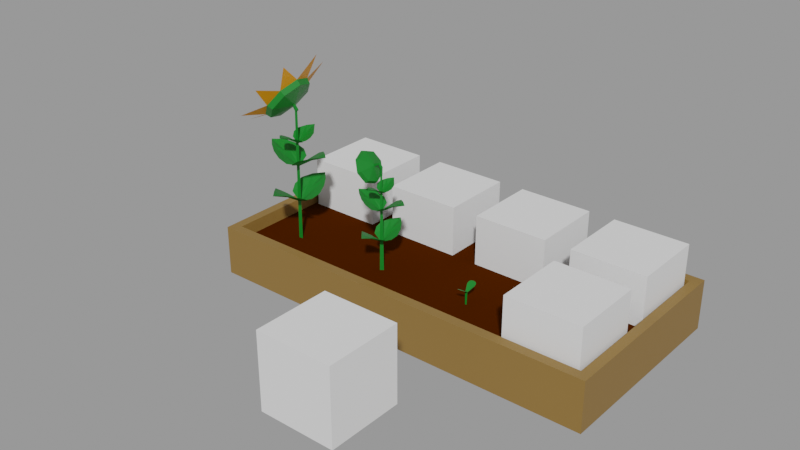 # Source: Sunflower.blend  (saved by Blender 2.91.10; exported with 4.5.12 LTS)
import bpy
from mathutils import Matrix  # noqa: F401  (used for matrix-valued properties, if any)

bpy.ops.wm.read_factory_settings(use_empty=True)
scene = bpy.context.scene
scene.name = 'With bed'

# ---- collections
col_places = bpy.data.collections.new('Places'); scene.collection.children.link(col_places)
col_test = bpy.data.collections.new('Test'); scene.collection.children.link(col_test)

# ---- materials (node trees are filled in below, after node groups)
mat_grass_green = bpy.data.materials.new('Grass green')
mat_grass_green.use_transparent_shadow = False
mat_sunflower_dark = bpy.data.materials.new('Sunflower dark')
mat_sunflower_dark.use_transparent_shadow = False
mat_sunflower_yellow = bpy.data.materials.new('Sunflower yellow')
mat_sunflower_yellow.use_transparent_shadow = False
mat_wood = bpy.data.materials.new('Wood')
mat_wood.use_transparent_shadow = False
mat_ground = bpy.data.materials.new('Ground')
mat_ground.use_transparent_shadow = False

# ---- material node trees
mat_grass_green.use_nodes = True; mat_grass_green.node_tree.nodes.clear()
_N = mat_grass_green.node_tree.nodes; _L = mat_grass_green.node_tree.links
n0 = _N.new('ShaderNodeBsdfPrincipled'); n0.name = 'Principled BSDF'; n0.location = (10, 300)
n0.distribution = 'GGX'
n0.subsurface_method = 'BURLEY'
n0.inputs[0].default_value = (0.00258, 0.1743, 0.0134, 1.0)
n0.inputs[3].default_value = 1.45
n0.inputs[27].default_value = (0.0, 0.0, 0.0, 1.0)
n0.inputs[28].default_value = 1.0
n1 = _N.new('ShaderNodeOutputMaterial'); n1.name = 'Material Output'; n1.location = (300, 300)
_L.new(n0.outputs[0], n1.inputs[0])
n1.is_active_output = True
mat_sunflower_dark.use_nodes = True; mat_sunflower_dark.node_tree.nodes.clear()
_N = mat_sunflower_dark.node_tree.nodes; _L = mat_sunflower_dark.node_tree.links
n0 = _N.new('ShaderNodeBsdfPrincipled'); n0.name = 'Principled BSDF'; n0.location = (10, 300)
n0.distribution = 'GGX'
n0.subsurface_method = 'BURLEY'
n0.inputs[0].default_value = (0.007829, 0.002618, 0.002205, 1.0)
n0.inputs[3].default_value = 1.45
n0.inputs[27].default_value = (0.0, 0.0, 0.0, 1.0)
n0.inputs[28].default_value = 1.0
n1 = _N.new('ShaderNodeOutputMaterial'); n1.name = 'Material Output'; n1.location = (300, 300)
_L.new(n0.outputs[0], n1.inputs[0])
n1.is_active_output = True
mat_sunflower_yellow.use_nodes = True; mat_sunflower_yellow.node_tree.nodes.clear()
_N = mat_sunflower_yellow.node_tree.nodes; _L = mat_sunflower_yellow.node_tree.links
n0 = _N.new('ShaderNodeBsdfPrincipled'); n0.name = 'Principled BSDF'; n0.location = (10, 300)
n0.distribution = 'GGX'
n0.subsurface_method = 'BURLEY'
n0.inputs[0].default_value = (0.8, 0.292, 0.0, 1.0)
n0.inputs[3].default_value = 1.45
n0.inputs[27].default_value = (0.0, 0.0, 0.0, 1.0)
n0.inputs[28].default_value = 1.0
n1 = _N.new('ShaderNodeOutputMaterial'); n1.name = 'Material Output'; n1.location = (300, 300)
_L.new(n0.outputs[0], n1.inputs[0])
n1.is_active_output = True
mat_wood.use_nodes = True; mat_wood.node_tree.nodes.clear()
_N = mat_wood.node_tree.nodes; _L = mat_wood.node_tree.links
n0 = _N.new('ShaderNodeBsdfPrincipled'); n0.name = 'Principled BSDF'; n0.location = (10, 300)
n0.distribution = 'GGX'
n0.subsurface_method = 'BURLEY'
n0.inputs[0].default_value = (0.2462, 0.1366, 0.03203, 1.0)
n0.inputs[3].default_value = 1.45
n0.inputs[27].default_value = (0.0, 0.0, 0.0, 1.0)
n0.inputs[28].default_value = 1.0
n1 = _N.new('ShaderNodeOutputMaterial'); n1.name = 'Material Output'; n1.location = (300, 300)
_L.new(n0.outputs[0], n1.inputs[0])
n1.is_active_output = True
mat_ground.use_nodes = True; mat_ground.node_tree.nodes.clear()
_N = mat_ground.node_tree.nodes; _L = mat_ground.node_tree.links
n0 = _N.new('ShaderNodeBsdfPrincipled'); n0.name = 'Principled BSDF'; n0.location = (15, 390)
n0.distribution = 'GGX'
n0.subsurface_method = 'BURLEY'
n0.inputs[0].default_value = (0.05522, 0.01159, 0.0, 1.0)
n0.inputs[2].default_value = 0.5996
n0.inputs[3].default_value = 1.45
n0.inputs[13].default_value = 0.0
n0.inputs[27].default_value = (0.0, 0.0, 0.0, 1.0)
n0.inputs[28].default_value = 1.0
n1 = _N.new('ShaderNodeOutputMaterial'); n1.name = 'Material Output'; n1.location = (305, 390)
_L.new(n0.outputs[0], n1.inputs[0])
n1.is_active_output = True

# ---- meshes
me_cube_003 = bpy.data.meshes.new('Cube.003')
me_cube_003.from_pydata([(-1.0, -1.0, -1.0), (-1.0, -1.0, 1.0), (-1.0, 1.0, -1.0), (-1.0, 1.0, 1.0), (1.0, -1.0, -1.0), (1.0, -1.0, 1.0), (1.0, 1.0, -1.0), (1.0, 1.0, 1.0)], [], [(0, 1, 3, 2), (2, 3, 7, 6), (6, 7, 5, 4), (4, 5, 1, 0), (2, 6, 4, 0), (7, 3, 1, 5)])
_uv = me_cube_003.uv_layers.new(name='UVMap')
_uv.uv.foreach_set('vector', [0.375, 0.0, 0.625, 0.0, 0.625, 0.25, 0.375, 0.25, 0.375, 0.25, 0.625, 0.25, 0.625, 0.5, 0.375, 0.5, 0.375, 0.5, 0.625, 0.5, 0.625, 0.75, 0.375, 0.75, 0.375, 0.75, 0.625, 0.75, 0.625, 1.0, 0.375, 1.0, 0.125, 0.5, 0.375, 0.5, 0.375, 0.75, 0.125, 0.75, 0.625, 0.5, 0.875, 0.5, 0.875, 0.75, 0.625, 0.75])
me_cube_003.use_remesh_fix_poles = True
me_cube_003.use_remesh_preserve_attributes = False
me_cube_003.use_mirror_vertex_groups = False
me_cube_003.update()
me_cube_001 = bpy.data.meshes.new('Cube.001')
me_cube_001.from_pydata([(3.335, -1.093, 313.6), (3.893, -3.9, 371.4), (-2.146, -1.09, 313.8), (-2.997, -3.677, 373.6), (0.5251, -7.791, 398.3), (0.5059, -0.3636, 274.8), (1.629, -3.802, 345.3), (-1.209, -5.784, 393.4), (-0.579, -3.802, 345.3), (1.185, -0.3643, 286.6), (2.208, -5.886, 393.4), (-0.1714, -0.3643, 285.8), (0.5251, -3.973, 346.3), (-2.981, -2.145, 340.0), (4.128, -2.413, 347.1), (3.993, 1.596, 340.0), (0.4868, 3.246, 346.3), (1.285, 2.474, 561.5), (-1.298, 5.209, 393.4), (1.591, 3.074, 345.3), (0.9154, -0.5218, 894.1), (2.373, 5.209, 393.4), (-0.6173, 3.074, 345.3), (0.4868, 7.064, 398.3), (0.3546, -0.2223, 895.1), (3.527, 3.458, 370.9), (0.3605, -0.6436, 894.7), (3.234, 0.1596, 313.8), (-2.576, 3.325, 376.4), (-2.298, 0.2644, 313.7), (0.8493, -0.4747, 5.437), (-0.008919, -0.1026, 6.628), (0.0001117, -0.6259, 6.187), (-2.913, 1.66, 347.1), (4.097, 3.008, 619.3), (1.235, -3.007, 561.6), (3.815, -3.88, 621.5), (7.959, -0.3928, 646.2), (0.5317, -0.3486, 522.6), (3.979, 0.7453, 593.2), (5.938, -2.11, 641.3), (3.96, -1.463, 593.2), (0.5381, 0.3303, 534.5), (6.068, 1.307, 641.3), (0.5266, -1.026, 533.7), (4.141, -0.3603, 594.2), (2.284, -3.851, 587.9), (2.612, 3.256, 595.0), (-1.398, 3.155, 587.9), (-3.078, -0.337, 594.2), (-5.057, -2.105, 641.3), (-2.897, 0.7656, 593.2), (-5.025, 1.566, 641.3), (-2.916, -1.443, 593.2), (-6.896, -0.3044, 646.2), (-3.264, 2.705, 618.8), (0.0317, 2.384, 561.7), (-3.184, -3.399, 624.3), (-0.1202, -3.147, 561.6), (-1.521, -3.751, 595.0), (-1.342, 0.1508, 704.3), (-1.707, 1.994, 742.2), (2.257, 0.1458, 704.4), (2.817, 1.844, 743.7), (0.5061, 4.547, 759.8), (0.5147, -0.3297, 678.7), (-0.2209, 1.928, 725.1), (1.644, 3.228, 756.6), (1.229, 1.927, 725.1), (0.06897, -0.3289, 686.5), (-0.6001, 3.297, 756.6), (0.9595, -0.3296, 686.0), (0.5041, 2.04, 725.7), (2.805, 0.8382, 721.6), (-1.863, 1.018, 726.2), (-1.776, -1.614, 721.6), (0.5254, -2.699, 725.7), (1.696, -3.99, 756.6), (-0.1994, -2.586, 725.1), (-0.7142, -3.988, 756.6), (1.25, -2.588, 725.1), (0.5234, -5.206, 759.9), (-1.471, -2.837, 741.9), (-1.277, -0.6718, 704.4), (2.536, -2.753, 745.5), (2.355, -0.7435, 704.3), (2.759, -1.66, 726.3), (-3.93, -0.3417, 827.5), (-2.941, -3.911, 856.8), (-4.033, -4.256, 873.1), (-0.7236, -5.497, 942.1), (-1.653, -5.958, 964.7), (1.423, -4.17, 1034.0), (0.651, -4.534, 1063.0), (2.241, -0.7081, 1078.0), (1.529, -0.8175, 1110.0), (0.1251, -0.4256, 928.4), (1.251, 2.861, 1048.0), (0.4672, 3.014, 1079.0), (-0.9658, 4.447, 963.0), (-1.913, 4.716, 987.2), (-3.112, 3.12, 871.6), (-4.217, 3.292, 889.0), (-5.095, -0.4243, 841.7), (-3.999, -3.881, 889.6), (-1.878, -5.398, 971.2), (0.1753, -4.129, 1059.0), (0.9578, -0.8177, 1101.0), (0.01149, 2.597, 1073.0), (-2.109, 4.113, 991.2), (-4.162, 2.844, 903.7), (-4.945, -0.4672, 861.6), (1.011, -0.6928, 904.1), (0.5181, -0.2569, 889.6), (0.5301, -0.676, 889.4), (0.9976, -0.2401, 904.2), (0.7928, -0.7316, 896.1), (0.7784, -0.2013, 896.2), (0.1946, -0.7281, 938.4), (-0.01139, -0.2922, 918.0), (0.0008323, -0.7113, 918.1), (0.1814, -0.2754, 938.4), (0.1281, -0.7669, 928.0), (0.1133, -0.2366, 927.9), (2.631, -5.286, 1232.0), (2.676, 3.53, 1241.0), (-0.3989, 8.489, 1133.0), (-5.908, 8.419, 924.7), (-9.054, 3.553, 796.3), (-8.783, -4.242, 800.9), (-5.354, -9.369, 901.8), (0.1144, -10.29, 1113.0)], [], [(8, 11, 2, 13), (6, 9, 5, 12), (12, 8, 7, 4), (14, 6, 10, 1), (0, 9, 6, 14), (5, 11, 8, 12), (10, 6, 12, 4), (7, 8, 13, 3), (21, 19, 15, 25), (29, 11, 22, 33), (5, 9, 19, 16), (19, 9, 27, 15), (18, 22, 16, 23), (33, 22, 18, 28), (16, 19, 21, 23), (22, 11, 5, 16), (20, 26, 32, 30), (26, 24, 31, 32), (24, 20, 30, 31), (41, 44, 35, 46), (39, 42, 38, 45), (45, 41, 40, 37), (47, 39, 43, 34), (17, 42, 39, 47), (38, 44, 41, 45), (43, 39, 45, 37), (40, 41, 46, 36), (52, 51, 48, 55), (58, 44, 53, 59), (38, 42, 51, 49), (51, 42, 56, 48), (50, 53, 49, 54), (59, 53, 50, 57), (49, 51, 52, 54), (53, 44, 38, 49), (68, 71, 62, 73), (66, 69, 65, 72), (72, 68, 67, 64), (74, 66, 70, 61), (60, 69, 66, 74), (65, 71, 68, 72), (70, 66, 72, 64), (67, 68, 73, 63), (79, 78, 75, 82), (85, 71, 80, 86), (65, 69, 78, 76), (78, 69, 83, 75), (77, 80, 76, 81), (86, 80, 77, 84), (76, 78, 79, 81), (80, 71, 65, 76), (103, 87, 88, 89), (87, 96, 88), (89, 88, 90, 91), (88, 96, 90), (91, 90, 92, 93), (90, 96, 92), (93, 92, 94, 95), (92, 96, 94), (95, 94, 97, 98), (94, 96, 97), (98, 97, 99, 100), (97, 96, 99), (100, 99, 101, 102), (99, 96, 101), (102, 101, 87, 103), (101, 96, 87), (91, 93, 106, 105), (95, 98, 108, 107), (93, 95, 107, 106), (98, 100, 109, 108), (103, 89, 104, 111), (89, 91, 105, 104), (102, 103, 111, 110), (100, 102, 110, 109), (104, 105, 106, 107, 108, 109, 110, 111), (117, 113, 119, 123), (112, 115, 121, 118), (113, 114, 120, 119), (116, 112, 118, 122), (115, 117, 123, 121), (114, 116, 122, 120), (95, 93, 124), (98, 95, 125), (100, 98, 126), (102, 100, 127), (103, 102, 128), (89, 103, 129), (91, 89, 130), (93, 91, 131)])
me_cube_001.polygons.foreach_set('material_index', [0, 0, 0, 0, 0, 0, 0, 0, 0, 0, 0, 0, 0, 0, 0, 0, 0, 0, 0, 0, 0, 0, 0, 0, 0, 0, 0, 0, 0, 0, 0, 0, 0, 0, 0, 0, 0, 0, 0, 0, 0, 0, 0, 0, 0, 0, 0, 0, 0, 0, 0, 0, 0, 0, 0, 0, 0, 0, 0, 0, 0, 0, 0, 0, 0, 0, 0, 2, 2, 2, 2, 2, 2, 2, 2, 1, 0, 0, 0, 0, 0, 0, 2, 2, 2, 2, 2, 2, 2, 2])
_uv = me_cube_001.uv_layers.new(name='UVMap')
_uv.uv.foreach_set('vector', [0.6875, 0.6183, 0.6875, 0.75, 0.625, 0.75, 0.625, 0.6183, 0.8125, 0.6183, 0.8125, 0.75, 0.75, 0.75, 0.75, 0.6183, 0.75, 0.6183, 0.6875, 0.6183, 0.6875, 0.5, 0.75, 0.5, 0.875, 0.6183, 0.8125, 0.6183, 0.8125, 0.5, 0.875, 0.5, 0.875, 0.75, 0.8125, 0.75, 0.8125, 0.6183, 0.875, 0.6183, 0.75, 0.75, 0.6875, 0.75, 0.6875, 0.6183, 0.75, 0.6183, 0.8125, 0.5, 0.8125, 0.6183, 0.75, 0.6183, 0.75, 0.5, 0.6875, 0.5, 0.6875, 0.6183, 0.625, 0.6183, 0.625, 0.5, 0.6875, 0.5, 0.6875, 0.6183, 0.625, 0.6183, 0.625, 0.5, 0.875, 0.75, 0.8125, 0.75, 0.8125, 0.6183, 0.875, 0.6183, 0.75, 0.75, 0.6875, 0.75, 0.6875, 0.6183, 0.75, 0.6183, 0.6875, 0.6183, 0.6875, 0.75, 0.625, 0.75, 0.625, 0.6183, 0.8125, 0.5, 0.8125, 0.6183, 0.75, 0.6183, 0.75, 0.5, 0.875, 0.6183, 0.8125, 0.6183, 0.8125, 0.5, 0.875, 0.5, 0.75, 0.6183, 0.6875, 0.6183, 0.6875, 0.5, 0.75, 0.5, 0.8125, 0.6183, 0.8125, 0.75, 0.75, 0.75, 0.75, 0.6183, 0.0, 0.0, 0.0, 0.0, 0.0, 0.0, 0.0, 0.0, 0.0, 0.0, 0.0, 0.0, 0.0, 0.0, 0.0, 0.0, 0.0, 0.0, 0.0, 0.0, 0.0, 0.0, 0.0, 0.0, 0.6875, 0.6183, 0.6875, 0.75, 0.625, 0.75, 0.625, 0.6183, 0.8125, 0.6183, 0.8125, 0.75, 0.75, 0.75, 0.75, 0.6183, 0.75, 0.6183, 0.6875, 0.6183, 0.6875, 0.5, 0.75, 0.5, 0.875, 0.6183, 0.8125, 0.6183, 0.8125, 0.5, 0.875, 0.5, 0.875, 0.75, 0.8125, 0.75, 0.8125, 0.6183, 0.875, 0.6183, 0.75, 0.75, 0.6875, 0.75, 0.6875, 0.6183, 0.75, 0.6183, 0.8125, 0.5, 0.8125, 0.6183, 0.75, 0.6183, 0.75, 0.5, 0.6875, 0.5, 0.6875, 0.6183, 0.625, 0.6183, 0.625, 0.5, 0.6875, 0.5, 0.6875, 0.6183, 0.625, 0.6183, 0.625, 0.5, 0.875, 0.75, 0.8125, 0.75, 0.8125, 0.6183, 0.875, 0.6183, 0.75, 0.75, 0.6875, 0.75, 0.6875, 0.6183, 0.75, 0.6183, 0.6875, 0.6183, 0.6875, 0.75, 0.625, 0.75, 0.625, 0.6183, 0.8125, 0.5, 0.8125, 0.6183, 0.75, 0.6183, 0.75, 0.5, 0.875, 0.6183, 0.8125, 0.6183, 0.8125, 0.5, 0.875, 0.5, 0.75, 0.6183, 0.6875, 0.6183, 0.6875, 0.5, 0.75, 0.5, 0.8125, 0.6183, 0.8125, 0.75, 0.75, 0.75, 0.75, 0.6183, 0.6875, 0.6183, 0.6875, 0.75, 0.625, 0.75, 0.625, 0.6183, 0.8125, 0.6183, 0.8125, 0.75, 0.75, 0.75, 0.75, 0.6183, 0.75, 0.6183, 0.6875, 0.6183, 0.6875, 0.5, 0.75, 0.5, 0.875, 0.6183, 0.8125, 0.6183, 0.8125, 0.5, 0.875, 0.5, 0.875, 0.75, 0.8125, 0.75, 0.8125, 0.6183, 0.875, 0.6183, 0.75, 0.75, 0.6875, 0.75, 0.6875, 0.6183, 0.75, 0.6183, 0.8125, 0.5, 0.8125, 0.6183, 0.75, 0.6183, 0.75, 0.5, 0.6875, 0.5, 0.6875, 0.6183, 0.625, 0.6183, 0.625, 0.5, 0.6875, 0.5, 0.6875, 0.6183, 0.625, 0.6183, 0.625, 0.5, 0.875, 0.75, 0.8125, 0.75, 0.8125, 0.6183, 0.875, 0.6183, 0.75, 0.75, 0.6875, 0.75, 0.6875, 0.6183, 0.75, 0.6183, 0.6875, 0.6183, 0.6875, 0.75, 0.625, 0.75, 0.625, 0.6183, 0.8125, 0.5, 0.8125, 0.6183, 0.75, 0.6183, 0.75, 0.5, 0.875, 0.6183, 0.8125, 0.6183, 0.8125, 0.5, 0.875, 0.5, 0.75, 0.6183, 0.6875, 0.6183, 0.6875, 0.5, 0.75, 0.5, 0.8125, 0.6183, 0.8125, 0.75, 0.75, 0.75, 0.75, 0.6183, 0.75, 0.3333, 0.75, 0.6667, 0.625, 0.6667, 0.625, 0.3333, 0.75, 0.6667, 0.6875, 1.0, 0.625, 0.6667, 0.625, 0.3333, 0.625, 0.6667, 0.5, 0.6667, 0.5, 0.3333, 0.625, 0.6667, 0.5625, 1.0, 0.5, 0.6667, 0.5, 0.3333, 0.5, 0.6667, 0.375, 0.6667, 0.375, 0.3333, 0.5, 0.6667, 0.4375, 1.0, 0.375, 0.6667, 0.375, 0.3333, 0.375, 0.6667, 0.25, 0.6667, 0.25, 0.3333, 0.375, 0.6667, 0.3125, 1.0, 0.25, 0.6667, 0.25, 0.3333, 0.25, 0.6667, 0.125, 0.6667, 0.125, 0.3333, 0.25, 0.6667, 0.1875, 1.0, 0.125, 0.6667, 0.125, 0.3333, 0.125, 0.6667, 0.0, 0.6667, 0.0, 0.3333, 0.125, 0.6667, 0.0625, 1.0, 0.0, 0.6667, 1.0, 0.3333, 1.0, 0.6667, 0.875, 0.6667, 0.875, 0.3333, 1.0, 0.6667, 0.9375, 1.0, 0.875, 0.6667, 0.875, 0.3333, 0.875, 0.6667, 0.75, 0.6667, 0.75, 0.3333, 0.875, 0.6667, 0.8125, 1.0, 0.75, 0.6667, 0.5, 0.3333, 0.375, 0.3333, 0.375, 0.3333, 0.5, 0.3333, 0.25, 0.3333, 0.125, 0.3333, 0.125, 0.3333, 0.25, 0.3333, 0.375, 0.3333, 0.25, 0.3333, 0.25, 0.3333, 0.375, 0.3333, 0.125, 0.3333, 0.0, 0.3333, 0.0, 0.3333, 0.125, 0.3333, 0.75, 0.3333, 0.625, 0.3333, 0.625, 0.3333, 0.75, 0.3333, 0.625, 0.3333, 0.5, 0.3333, 0.5, 0.3333, 0.625, 0.3333, 0.875, 0.3333, 0.75, 0.3333, 0.75, 0.3333, 0.875, 0.3333, 1.0, 0.3333, 0.875, 0.3333, 0.875, 0.3333, 1.0, 0.3333, 0.625, 0.3333, 0.5, 0.3333, 0.375, 0.3333, 0.25, 0.3333, 0.125, 0.3333, 1.0, 0.3333, 0.875, 0.3333, 0.75, 0.3333, 0.0, 0.0, 0.0, 0.0, 0.0, 0.0, 0.0, 0.0, 0.0, 0.0, 0.0, 0.0, 0.0, 0.0, 0.0, 0.0, 0.0, 0.0, 0.0, 0.0, 0.0, 0.0, 0.0, 0.0, 0.0, 0.0, 0.0, 0.0, 0.0, 0.0, 0.0, 0.0, 0.0, 0.0, 0.0, 0.0, 0.0, 0.0, 0.0, 0.0, 0.0, 0.0, 0.0, 0.0, 0.0, 0.0, 0.0, 0.0, 0.25, 0.3333, 0.375, 0.3333, 0.25, 0.3333, 0.125, 0.3333, 0.25, 0.3333, 0.125, 0.3333, 0.0, 0.3333, 0.125, 0.3333, 0.0, 0.3333, 0.875, 0.3333, 1.0, 0.3333, 0.875, 0.3333, 0.75, 0.3333, 0.875, 0.3333, 0.75, 0.3333, 0.625, 0.3333, 0.75, 0.3333, 0.625, 0.3333, 0.5, 0.3333, 0.625, 0.3333, 0.5, 0.3333, 0.375, 0.3333, 0.5, 0.3333, 0.375, 0.3333])
me_cube_001.materials.append(mat_grass_green)
me_cube_001.materials.append(mat_sunflower_dark)
me_cube_001.materials.append(mat_sunflower_yellow)
me_cube_001.use_remesh_fix_poles = True
me_cube_001.use_remesh_preserve_attributes = False
me_cube_001.use_mirror_vertex_groups = False
me_cube_001.update()
me_cube_009 = bpy.data.meshes.new('Cube.009')
me_cube_009.from_pydata([(2.751, -0.5047, 226.9), (3.181, -2.67, 271.5), (-1.477, -0.5022, 227.0), (-2.134, -2.498, 273.2), (0.5833, -5.671, 292.2), (0.5686, 0.05807, 196.9), (1.435, -2.594, 251.3), (-0.7542, -4.123, 288.4), (-0.2683, -2.594, 251.3), (1.092, 0.05754, 206.1), (1.882, -4.201, 288.4), (0.04609, 0.05754, 205.5), (0.5833, -2.726, 252.1), (-2.121, -1.316, 247.3), (3.363, -1.523, 252.7), (3.258, 1.569, 247.3), (0.5538, 2.842, 252.1), (1.17, 2.247, 433.3), (-0.8229, 4.357, 288.4), (1.405, 2.71, 251.4), (0.8215, 0.1474, 644.4), (2.009, 4.357, 288.4), (-0.2978, 2.71, 251.4), (0.5538, 5.787, 292.2), (0.3479, 0.2228, 644.6), (2.899, 3.005, 271.1), (2.673, 0.4617, 227.0), (-1.809, 2.903, 275.3), (-1.594, 0.5425, 226.9), (0.541, -0.07896, 643.6), (1.126, 0.07228, 4.733), (0.187, 0.2753, 4.858), (0.4997, -0.4042, 3.813), (-2.069, 1.619, 252.7), (3.338, 2.659, 477.9), (1.131, -1.981, 433.4), (3.121, -2.654, 479.6), (6.317, 0.03554, 498.6), (0.5884, 0.06962, 403.4), (3.248, 0.9134, 457.8), (4.758, -1.289, 494.8), (3.233, -0.7898, 457.8), (0.5934, 0.5933, 412.5), (4.859, 1.346, 494.8), (0.5845, -0.4528, 411.9), (3.372, 0.06064, 458.5), (1.94, -2.632, 453.7), (2.193, 2.85, 459.1), (-0.9, 2.772, 453.7), (-2.195, 0.0786, 458.6), (-3.722, -1.285, 494.9), (-2.056, 0.9291, 457.8), (-3.698, 1.547, 494.9), (-2.071, -0.7741, 457.8), (-5.14, 0.1037, 498.6), (-2.339, 2.425, 477.5), (0.2028, 2.178, 433.5), (-2.277, -2.283, 481.7), (0.0856, -2.089, 433.4), (-0.9951, -2.554, 459.2), (-0.857, 0.4548, 543.5), (-1.138, 1.877, 572.7), (1.919, 0.451, 543.5), (2.351, 1.761, 573.8), (0.5687, 3.846, 586.3), (0.5754, 0.08422, 523.8), (0.007938, 1.826, 559.5), (1.446, 2.829, 583.8), (1.126, 1.825, 559.5), (0.2315, 0.08484, 529.8), (-0.2845, 2.881, 583.8), (0.9184, 0.08429, 529.4), (0.5671, 1.912, 560.0), (2.342, 0.9851, 556.8), (-1.258, 1.123, 560.4), (-1.191, -0.9067, 556.8), (0.5836, -1.744, 560.0), (1.487, -2.739, 583.8), (0.02451, -1.656, 559.5), (-0.3726, -2.737, 583.8), (1.143, -1.657, 559.5), (0.582, -3.677, 586.3), (-0.956, -1.85, 572.5), (-0.8066, -0.1796, 543.5), (2.135, -1.785, 575.2), (1.995, -0.235, 543.5), (2.306, -0.9421, 560.4), (0.8116, -0.07727, 640.5), (0.3611, 0.2156, 641.0), (0.365, -0.06597, 640.8), (0.8073, 0.2269, 640.7), (0.5886, -0.1033, 640.0), (0.5839, 0.253, 640.2), (-0.09607, -0.1236, 598.4), (-0.3474, -2.337, 623.9), (-1.017, -2.551, 606.5), (-1.297, -3.321, 685.7), (-2.036, -3.606, 672.8), (-2.389, -2.498, 747.4), (-3.209, -2.723, 739.1), (-2.984, -0.3508, 773.0), (-3.847, -0.4187, 766.5), (-0.7576, -0.1757, 699.0), (-2.733, 1.863, 747.4), (-3.577, 1.957, 739.1), (-1.783, 2.846, 685.7), (-2.557, 3.013, 672.8), (-0.6905, 2.023, 623.9), (-1.385, 2.13, 606.5), (-0.747, -0.1748, 579.1), (-1.826, -1.438, 636.8), (-2.336, -1.967, 669.9), (-2.923, -1.525, 703.1), (-3.243, -0.3712, 716.8), (-3.108, 0.8182, 703.1), (-2.597, 1.347, 669.9), (-2.01, 0.9045, 636.8), (-1.691, -0.2491, 623.0), (0.9578, -0.1959, 697.6), (0.578, 0.1403, 686.4), (0.5872, -0.1829, 686.3), (0.9478, 0.1533, 697.7), (0.7898, -0.2258, 691.4), (0.7787, 0.1833, 691.5), (0.3285, -0.2231, 724.1), (0.1695, 0.1131, 708.3), (0.179, -0.2101, 708.4), (0.3183, 0.1261, 724.0), (0.2771, -0.253, 716.0), (0.2657, 0.1561, 716.0), (-0.9281, -0.3183, 704.6), (-0.739, 0.01793, 689.2), (-0.733, -0.3053, 689.5), (-0.9346, 0.0309, 704.4), (-0.8085, -0.3482, 697.4), (-0.8158, 0.06084, 697.1)], [], [(8, 11, 2, 13), (6, 9, 5, 12), (12, 8, 7, 4), (14, 6, 10, 1), (0, 9, 6, 14), (5, 11, 8, 12), (10, 6, 12, 4), (7, 8, 13, 3), (21, 19, 15, 25), (28, 11, 22, 33), (5, 9, 19, 16), (19, 9, 26, 15), (18, 22, 16, 23), (33, 22, 18, 27), (16, 19, 21, 23), (22, 11, 5, 16), (29, 24, 31, 32), (20, 29, 32, 30), (24, 20, 30, 31), (41, 44, 35, 46), (39, 42, 38, 45), (45, 41, 40, 37), (47, 39, 43, 34), (17, 42, 39, 47), (38, 44, 41, 45), (43, 39, 45, 37), (40, 41, 46, 36), (52, 51, 48, 55), (58, 44, 53, 59), (38, 42, 51, 49), (51, 42, 56, 48), (50, 53, 49, 54), (59, 53, 50, 57), (49, 51, 52, 54), (53, 44, 38, 49), (68, 71, 62, 73), (66, 69, 65, 72), (72, 68, 67, 64), (74, 66, 70, 61), (60, 69, 66, 74), (65, 71, 68, 72), (70, 66, 72, 64), (67, 68, 73, 63), (79, 78, 75, 82), (85, 71, 80, 86), (65, 69, 78, 76), (78, 69, 83, 75), (77, 80, 76, 81), (86, 80, 77, 84), (76, 78, 79, 81), (80, 71, 65, 76), (109, 93, 94, 95), (93, 102, 94), (95, 94, 96, 97), (94, 102, 96), (97, 96, 98, 99), (96, 102, 98), (99, 98, 100, 101), (98, 102, 100), (101, 100, 103, 104), (100, 102, 103), (104, 103, 105, 106), (103, 102, 105), (106, 105, 107, 108), (105, 102, 107), (108, 107, 93, 109), (107, 102, 93), (97, 99, 112, 111), (101, 104, 114, 113), (99, 101, 113, 112), (104, 106, 115, 114), (109, 95, 110, 117), (95, 97, 111, 110), (108, 109, 117, 116), (106, 108, 116, 115), (110, 111, 112, 113, 114, 115, 116, 117), (92, 88, 119, 123), (87, 90, 121, 118), (88, 89, 120, 119), (91, 87, 118, 122), (90, 92, 123, 121), (89, 91, 122, 120), (123, 119, 125, 129), (118, 121, 127, 124), (119, 120, 126, 125), (122, 118, 124, 128), (121, 123, 129, 127), (120, 122, 128, 126), (127, 129, 135, 133), (126, 128, 134, 132), (129, 125, 131, 135), (124, 127, 133, 130), (125, 126, 132, 131), (128, 124, 130, 134)])
_uv = me_cube_009.uv_layers.new(name='UVMap')
_uv.uv.foreach_set('vector', [0.6875, 0.6183, 0.6875, 0.75, 0.625, 0.75, 0.625, 0.6183, 0.8125, 0.6183, 0.8125, 0.75, 0.75, 0.75, 0.75, 0.6183, 0.75, 0.6183, 0.6875, 0.6183, 0.6875, 0.5, 0.75, 0.5, 0.875, 0.6183, 0.8125, 0.6183, 0.8125, 0.5, 0.875, 0.5, 0.875, 0.75, 0.8125, 0.75, 0.8125, 0.6183, 0.875, 0.6183, 0.75, 0.75, 0.6875, 0.75, 0.6875, 0.6183, 0.75, 0.6183, 0.8125, 0.5, 0.8125, 0.6183, 0.75, 0.6183, 0.75, 0.5, 0.6875, 0.5, 0.6875, 0.6183, 0.625, 0.6183, 0.625, 0.5, 0.6875, 0.5, 0.6875, 0.6183, 0.625, 0.6183, 0.625, 0.5, 0.875, 0.75, 0.8125, 0.75, 0.8125, 0.6183, 0.875, 0.6183, 0.75, 0.75, 0.6875, 0.75, 0.6875, 0.6183, 0.75, 0.6183, 0.6875, 0.6183, 0.6875, 0.75, 0.625, 0.75, 0.625, 0.6183, 0.8125, 0.5, 0.8125, 0.6183, 0.75, 0.6183, 0.75, 0.5, 0.875, 0.6183, 0.8125, 0.6183, 0.8125, 0.5, 0.875, 0.5, 0.75, 0.6183, 0.6875, 0.6183, 0.6875, 0.5, 0.75, 0.5, 0.8125, 0.6183, 0.8125, 0.75, 0.75, 0.75, 0.75, 0.6183, 0.0, 0.0, 0.0, 0.0, 0.0, 0.0, 0.0, 0.0, 0.0, 0.0, 0.0, 0.0, 0.0, 0.0, 0.0, 0.0, 0.0, 0.0, 0.0, 0.0, 0.0, 0.0, 0.0, 0.0, 0.6875, 0.6183, 0.6875, 0.75, 0.625, 0.75, 0.625, 0.6183, 0.8125, 0.6183, 0.8125, 0.75, 0.75, 0.75, 0.75, 0.6183, 0.75, 0.6183, 0.6875, 0.6183, 0.6875, 0.5, 0.75, 0.5, 0.875, 0.6183, 0.8125, 0.6183, 0.8125, 0.5, 0.875, 0.5, 0.875, 0.75, 0.8125, 0.75, 0.8125, 0.6183, 0.875, 0.6183, 0.75, 0.75, 0.6875, 0.75, 0.6875, 0.6183, 0.75, 0.6183, 0.8125, 0.5, 0.8125, 0.6183, 0.75, 0.6183, 0.75, 0.5, 0.6875, 0.5, 0.6875, 0.6183, 0.625, 0.6183, 0.625, 0.5, 0.6875, 0.5, 0.6875, 0.6183, 0.625, 0.6183, 0.625, 0.5, 0.875, 0.75, 0.8125, 0.75, 0.8125, 0.6183, 0.875, 0.6183, 0.75, 0.75, 0.6875, 0.75, 0.6875, 0.6183, 0.75, 0.6183, 0.6875, 0.6183, 0.6875, 0.75, 0.625, 0.75, 0.625, 0.6183, 0.8125, 0.5, 0.8125, 0.6183, 0.75, 0.6183, 0.75, 0.5, 0.875, 0.6183, 0.8125, 0.6183, 0.8125, 0.5, 0.875, 0.5, 0.75, 0.6183, 0.6875, 0.6183, 0.6875, 0.5, 0.75, 0.5, 0.8125, 0.6183, 0.8125, 0.75, 0.75, 0.75, 0.75, 0.6183, 0.6875, 0.6183, 0.6875, 0.75, 0.625, 0.75, 0.625, 0.6183, 0.8125, 0.6183, 0.8125, 0.75, 0.75, 0.75, 0.75, 0.6183, 0.75, 0.6183, 0.6875, 0.6183, 0.6875, 0.5, 0.75, 0.5, 0.875, 0.6183, 0.8125, 0.6183, 0.8125, 0.5, 0.875, 0.5, 0.875, 0.75, 0.8125, 0.75, 0.8125, 0.6183, 0.875, 0.6183, 0.75, 0.75, 0.6875, 0.75, 0.6875, 0.6183, 0.75, 0.6183, 0.8125, 0.5, 0.8125, 0.6183, 0.75, 0.6183, 0.75, 0.5, 0.6875, 0.5, 0.6875, 0.6183, 0.625, 0.6183, 0.625, 0.5, 0.6875, 0.5, 0.6875, 0.6183, 0.625, 0.6183, 0.625, 0.5, 0.875, 0.75, 0.8125, 0.75, 0.8125, 0.6183, 0.875, 0.6183, 0.75, 0.75, 0.6875, 0.75, 0.6875, 0.6183, 0.75, 0.6183, 0.6875, 0.6183, 0.6875, 0.75, 0.625, 0.75, 0.625, 0.6183, 0.8125, 0.5, 0.8125, 0.6183, 0.75, 0.6183, 0.75, 0.5, 0.875, 0.6183, 0.8125, 0.6183, 0.8125, 0.5, 0.875, 0.5, 0.75, 0.6183, 0.6875, 0.6183, 0.6875, 0.5, 0.75, 0.5, 0.8125, 0.6183, 0.8125, 0.75, 0.75, 0.75, 0.75, 0.6183, 0.75, 0.3333, 0.75, 0.6667, 0.625, 0.6667, 0.625, 0.3333, 0.75, 0.6667, 0.6875, 1.0, 0.625, 0.6667, 0.625, 0.3333, 0.625, 0.6667, 0.5, 0.6667, 0.5, 0.3333, 0.625, 0.6667, 0.5625, 1.0, 0.5, 0.6667, 0.5, 0.3333, 0.5, 0.6667, 0.375, 0.6667, 0.375, 0.3333, 0.5, 0.6667, 0.4375, 1.0, 0.375, 0.6667, 0.375, 0.3333, 0.375, 0.6667, 0.25, 0.6667, 0.25, 0.3333, 0.375, 0.6667, 0.3125, 1.0, 0.25, 0.6667, 0.25, 0.3333, 0.25, 0.6667, 0.125, 0.6667, 0.125, 0.3333, 0.25, 0.6667, 0.1875, 1.0, 0.125, 0.6667, 0.125, 0.3333, 0.125, 0.6667, 0.0, 0.6667, 0.0, 0.3333, 0.125, 0.6667, 0.0625, 1.0, 0.0, 0.6667, 1.0, 0.3333, 1.0, 0.6667, 0.875, 0.6667, 0.875, 0.3333, 1.0, 0.6667, 0.9375, 1.0, 0.875, 0.6667, 0.875, 0.3333, 0.875, 0.6667, 0.75, 0.6667, 0.75, 0.3333, 0.875, 0.6667, 0.8125, 1.0, 0.75, 0.6667, 0.5, 0.3333, 0.375, 0.3333, 0.375, 0.3333, 0.5, 0.3333, 0.25, 0.3333, 0.125, 0.3333, 0.125, 0.3333, 0.25, 0.3333, 0.375, 0.3333, 0.25, 0.3333, 0.25, 0.3333, 0.375, 0.3333, 0.125, 0.3333, 0.0, 0.3333, 0.0, 0.3333, 0.125, 0.3333, 0.75, 0.3333, 0.625, 0.3333, 0.625, 0.3333, 0.75, 0.3333, 0.625, 0.3333, 0.5, 0.3333, 0.5, 0.3333, 0.625, 0.3333, 0.875, 0.3333, 0.75, 0.3333, 0.75, 0.3333, 0.875, 0.3333, 1.0, 0.3333, 0.875, 0.3333, 0.875, 0.3333, 1.0, 0.3333, 0.625, 0.3333, 0.5, 0.3333, 0.375, 0.3333, 0.25, 0.3333, 0.125, 0.3333, 1.0, 0.3333, 0.875, 0.3333, 0.75, 0.3333, 0.0, 0.0, 0.0, 0.0, 0.0, 0.0, 0.0, 0.0, 0.0, 0.0, 0.0, 0.0, 0.0, 0.0, 0.0, 0.0, 0.0, 0.0, 0.0, 0.0, 0.0, 0.0, 0.0, 0.0, 0.0, 0.0, 0.0, 0.0, 0.0, 0.0, 0.0, 0.0, 0.0, 0.0, 0.0, 0.0, 0.0, 0.0, 0.0, 0.0, 0.0, 0.0, 0.0, 0.0, 0.0, 0.0, 0.0, 0.0, 0.0, 0.0, 0.0, 0.0, 0.0, 0.0, 0.0, 0.0, 0.0, 0.0, 0.0, 0.0, 0.0, 0.0, 0.0, 0.0, 0.0, 0.0, 0.0, 0.0, 0.0, 0.0, 0.0, 0.0, 0.0, 0.0, 0.0, 0.0, 0.0, 0.0, 0.0, 0.0, 0.0, 0.0, 0.0, 0.0, 0.0, 0.0, 0.0, 0.0, 0.0, 0.0, 0.0, 0.0, 0.0, 0.0, 0.0, 0.0, 0.0, 0.0, 0.0, 0.0, 0.0, 0.0, 0.0, 0.0, 0.0, 0.0, 0.0, 0.0, 0.0, 0.0, 0.0, 0.0, 0.0, 0.0, 0.0, 0.0, 0.0, 0.0, 0.0, 0.0, 0.0, 0.0, 0.0, 0.0, 0.0, 0.0, 0.0, 0.0, 0.0, 0.0, 0.0, 0.0, 0.0, 0.0, 0.0, 0.0, 0.0, 0.0, 0.0, 0.0, 0.0, 0.0, 0.0, 0.0])
me_cube_009.materials.append(mat_grass_green)
me_cube_009.use_remesh_fix_poles = True
me_cube_009.use_remesh_preserve_attributes = False
me_cube_009.use_mirror_vertex_groups = False
me_cube_009.update()
me_cube_011 = bpy.data.meshes.new('Cube.011')
me_cube_011.from_pydata([(0.7776, -1.178, 110.9), (0.7275, -1.587, 118.6), (-0.7625, -1.195, 110.0), (-0.7308, -1.623, 116.7), (0.01282, -1.973, 124.3), (0.006409, 0.003269, 81.12), (-0.4872, -1.893, 122.6), (0.2436, 0.003269, 85.27), (0.5128, -1.893, 122.6), (-0.2308, 0.003269, 85.0), (-0.7648, 1.185, 111.5), (-0.7147, 1.594, 119.3), (0.7753, 1.202, 110.6), (0.7436, 1.63, 117.4), (-2.645e-07, 1.979, 125.0), (0.2314, -0.05381, 84.28), (0.5, 1.899, 123.2), (-0.1745, 0.1164, 84.79), (-0.5, 1.899, 123.2), (-0.1855, -0.1486, 85.36), (0.004492, 0.1464, 84.16), (0.1262, -0.03534, -0.431), (-0.174, 0.0948, -0.0142), (-0.1708, -0.08826, -0.1684), (0.004499, 0.1191, -0.5228)], [], [(5, 9, 2, 3, 6, 4, 8, 1, 0, 7), (5, 7, 12, 13, 16, 14, 18, 11, 10, 9), (15, 19, 23, 21), (17, 20, 24, 22), (19, 17, 22, 23), (20, 15, 21, 24)])
_uv = me_cube_011.uv_layers.new(name='UVMap')
_uv.uv.foreach_set('vector', [0.75, 0.75, 0.6875, 0.75, 0.625, 0.75, 0.625, 0.5, 0.6875, 0.5, 0.75, 0.5, 0.8125, 0.5, 0.875, 0.5, 0.875, 0.75, 0.8125, 0.75, 0.75, 0.75, 0.6875, 0.75, 0.625, 0.75, 0.625, 0.5, 0.6875, 0.5, 0.75, 0.5, 0.8125, 0.5, 0.875, 0.5, 0.875, 0.75, 0.8125, 0.75, 0.0, 0.0, 0.0, 0.0, 0.0, 0.0, 0.0, 0.0, 0.0, 0.0, 0.0, 0.0, 0.0, 0.0, 0.0, 0.0, 0.0, 0.0, 0.0, 0.0, 0.0, 0.0, 0.0, 0.0, 0.0, 0.0, 0.0, 0.0, 0.0, 0.0, 0.0, 0.0])
me_cube_011.materials.append(mat_grass_green)
me_cube_011.use_remesh_fix_poles = True
me_cube_011.use_remesh_preserve_attributes = False
me_cube_011.use_mirror_vertex_groups = False
me_cube_011.update()
me_cube_004 = bpy.data.meshes.new('Cube.004')
me_cube_004.from_pydata([(-1.0, -1.0, -1.0), (-1.0, -1.0, 1.0), (-1.0, 1.0, -1.0), (-1.0, 1.0, 1.0), (1.0, -1.0, -1.0), (1.0, -1.0, 1.0), (1.0, 1.0, -1.0), (1.0, 1.0, 1.0)], [], [(0, 1, 3, 2), (2, 3, 7, 6), (6, 7, 5, 4), (4, 5, 1, 0), (2, 6, 4, 0), (7, 3, 1, 5)])
_uv = me_cube_004.uv_layers.new(name='UVMap')
_uv.uv.foreach_set('vector', [0.375, 0.0, 0.625, 0.0, 0.625, 0.25, 0.375, 0.25, 0.375, 0.25, 0.625, 0.25, 0.625, 0.5, 0.375, 0.5, 0.375, 0.5, 0.625, 0.5, 0.625, 0.75, 0.375, 0.75, 0.375, 0.75, 0.625, 0.75, 0.625, 1.0, 0.375, 1.0, 0.125, 0.5, 0.375, 0.5, 0.375, 0.75, 0.125, 0.75, 0.625, 0.5, 0.875, 0.5, 0.875, 0.75, 0.625, 0.75])
me_cube_004.use_remesh_fix_poles = True
me_cube_004.use_remesh_preserve_attributes = False
me_cube_004.use_mirror_vertex_groups = False
me_cube_004.update()
me_cube_005 = bpy.data.meshes.new('Cube.005')
me_cube_005.from_pydata([(-1.0, -1.0, -1.0), (-1.0, -1.0, 1.0), (-1.0, 1.0, -1.0), (-1.0, 1.0, 1.0), (1.0, -1.0, -1.0), (1.0, -1.0, 1.0), (1.0, 1.0, -1.0), (1.0, 1.0, 1.0)], [], [(0, 1, 3, 2), (2, 3, 7, 6), (6, 7, 5, 4), (4, 5, 1, 0), (2, 6, 4, 0), (7, 3, 1, 5)])
_uv = me_cube_005.uv_layers.new(name='UVMap')
_uv.uv.foreach_set('vector', [0.375, 0.0, 0.625, 0.0, 0.625, 0.25, 0.375, 0.25, 0.375, 0.25, 0.625, 0.25, 0.625, 0.5, 0.375, 0.5, 0.375, 0.5, 0.625, 0.5, 0.625, 0.75, 0.375, 0.75, 0.375, 0.75, 0.625, 0.75, 0.625, 1.0, 0.375, 1.0, 0.125, 0.5, 0.375, 0.5, 0.375, 0.75, 0.125, 0.75, 0.625, 0.5, 0.875, 0.5, 0.875, 0.75, 0.625, 0.75])
me_cube_005.use_remesh_fix_poles = True
me_cube_005.use_remesh_preserve_attributes = False
me_cube_005.use_mirror_vertex_groups = False
me_cube_005.update()
me_cube_006 = bpy.data.meshes.new('Cube.006')
me_cube_006.from_pydata([(-1.0, -1.0, -1.0), (-1.0, -1.0, 1.0), (-1.0, 1.0, -1.0), (-1.0, 1.0, 1.0), (1.0, -1.0, -1.0), (1.0, -1.0, 1.0), (1.0, 1.0, -1.0), (1.0, 1.0, 1.0)], [], [(0, 1, 3, 2), (2, 3, 7, 6), (6, 7, 5, 4), (4, 5, 1, 0), (2, 6, 4, 0), (7, 3, 1, 5)])
_uv = me_cube_006.uv_layers.new(name='UVMap')
_uv.uv.foreach_set('vector', [0.375, 0.0, 0.625, 0.0, 0.625, 0.25, 0.375, 0.25, 0.375, 0.25, 0.625, 0.25, 0.625, 0.5, 0.375, 0.5, 0.375, 0.5, 0.625, 0.5, 0.625, 0.75, 0.375, 0.75, 0.375, 0.75, 0.625, 0.75, 0.625, 1.0, 0.375, 1.0, 0.125, 0.5, 0.375, 0.5, 0.375, 0.75, 0.125, 0.75, 0.625, 0.5, 0.875, 0.5, 0.875, 0.75, 0.625, 0.75])
me_cube_006.use_remesh_fix_poles = True
me_cube_006.use_remesh_preserve_attributes = False
me_cube_006.use_mirror_vertex_groups = False
me_cube_006.update()
me_cube_007 = bpy.data.meshes.new('Cube.007')
me_cube_007.from_pydata([(-1.0, -1.0, -1.0), (-1.0, -1.0, 1.0), (-1.0, 1.0, -1.0), (-1.0, 1.0, 1.0), (1.0, -1.0, -1.0), (1.0, -1.0, 1.0), (1.0, 1.0, -1.0), (1.0, 1.0, 1.0)], [], [(0, 1, 3, 2), (2, 3, 7, 6), (6, 7, 5, 4), (4, 5, 1, 0), (2, 6, 4, 0), (7, 3, 1, 5)])
_uv = me_cube_007.uv_layers.new(name='UVMap')
_uv.uv.foreach_set('vector', [0.375, 0.0, 0.625, 0.0, 0.625, 0.25, 0.375, 0.25, 0.375, 0.25, 0.625, 0.25, 0.625, 0.5, 0.375, 0.5, 0.375, 0.5, 0.625, 0.5, 0.625, 0.75, 0.375, 0.75, 0.375, 0.75, 0.625, 0.75, 0.625, 1.0, 0.375, 1.0, 0.125, 0.5, 0.375, 0.5, 0.375, 0.75, 0.125, 0.75, 0.625, 0.5, 0.875, 0.5, 0.875, 0.75, 0.625, 0.75])
me_cube_007.use_remesh_fix_poles = True
me_cube_007.use_remesh_preserve_attributes = False
me_cube_007.use_mirror_vertex_groups = False
me_cube_007.update()
me_cube_008 = bpy.data.meshes.new('Cube.008')
me_cube_008.from_pydata([(-1.0, -1.0, -1.0), (-1.0, -1.0, 1.0), (-1.0, 1.0, -1.0), (-1.0, 1.0, 1.0), (1.0, -1.0, -1.0), (1.0, -1.0, 1.0), (1.0, 1.0, -1.0), (1.0, 1.0, 1.0)], [], [(0, 1, 3, 2), (2, 3, 7, 6), (6, 7, 5, 4), (4, 5, 1, 0), (2, 6, 4, 0), (7, 3, 1, 5)])
_uv = me_cube_008.uv_layers.new(name='UVMap')
_uv.uv.foreach_set('vector', [0.375, 0.0, 0.625, 0.0, 0.625, 0.25, 0.375, 0.25, 0.375, 0.25, 0.625, 0.25, 0.625, 0.5, 0.375, 0.5, 0.375, 0.5, 0.625, 0.5, 0.625, 0.75, 0.375, 0.75, 0.375, 0.75, 0.625, 0.75, 0.625, 1.0, 0.375, 1.0, 0.125, 0.5, 0.375, 0.5, 0.375, 0.75, 0.125, 0.75, 0.625, 0.5, 0.875, 0.5, 0.875, 0.75, 0.625, 0.75])
me_cube_008.use_remesh_fix_poles = True
me_cube_008.use_remesh_preserve_attributes = False
me_cube_008.use_mirror_vertex_groups = False
me_cube_008.update()
me_cube_016 = bpy.data.meshes.new('Cube.016')
me_cube_016.from_pydata([(8.0, 4.0, 1.0), (8.0, 4.0, 0.0), (8.0, 0.0, 0.0), (0.0, 4.0, 0.0), (0.0, 0.0, 1.0), (0.0, 0.0, 0.0), (7.806, 0.194, 1.0), (0.194, 0.194, 1.0), (7.806, 3.806, 1.0), (0.194, 3.806, 1.0), (8.0, 0.0, 1.0), (0.0, 4.0, 1.0), (7.806, 0.194, 0.7344), (0.194, 0.194, 0.7344), (7.806, 3.806, 0.7344), (0.194, 3.806, 0.7344)], [], [(2, 10, 4, 5), (5, 4, 11, 3), (1, 0, 10, 2), (3, 11, 0, 1), (8, 9, 15, 14), (6, 7, 4, 10), (8, 6, 10, 0), (7, 9, 11, 4), (9, 8, 0, 11), (14, 15, 13, 12), (6, 8, 14, 12), (9, 7, 13, 15), (7, 6, 12, 13)])
me_cube_016.polygons.foreach_set('material_index', [0, 0, 0, 0, 0, 0, 0, 0, 0, 1, 0, 0, 0])
_uv = me_cube_016.uv_layers.new(name='UVMap')
_uv.uv.foreach_set('vector', [0.8022, 0.9922, 0.7102, 0.9922, 0.7102, 0.256, 0.8022, 0.256, 0.005136, 0.9889, 0.005136, 0.8302, 0.6402, 0.8302, 0.6402, 0.9889, 0.3475, 0.2409, 0.3475, 0.08205, 0.9831, 0.08205, 0.9831, 0.2409, 0.8336, 0.261, 0.9249, 0.261, 0.9249, 0.9916, 0.8336, 0.9916, 0.9426, 0.9738, 0.9426, 0.2787, 0.9669, 0.2787, 0.9669, 0.9738, 0.6923, 0.9744, 0.6923, 0.2739, 0.7102, 0.256, 0.7102, 0.9922, 0.3784, 0.05123, 0.9523, 0.05123, 0.9831, 0.08205, 0.3475, 0.08205, 0.03593, 0.7994, 0.6094, 0.7994, 0.6402, 0.8302, 0.005136, 0.8302, 0.9426, 0.2787, 0.9426, 0.9738, 0.9249, 0.9916, 0.9249, 0.261, 0.323, 0.009652, 0.323, 0.6648, 0.01212, 0.6648, 0.01212, 0.009652, 0.9523, 0.05123, 0.3784, 0.05123, 0.3784, 0.009026, 0.9523, 0.009026, 0.6094, 0.7994, 0.03593, 0.7994, 0.03593, 0.7572, 0.6094, 0.7572, 0.6923, 0.2739, 0.6923, 0.9744, 0.6679, 0.9744, 0.6679, 0.2739])
me_cube_016.materials.append(mat_wood)
me_cube_016.materials.append(mat_ground)
me_cube_016.use_remesh_preserve_volume = False
me_cube_016.use_remesh_preserve_attributes = False
me_cube_016.use_mirror_vertex_groups = False
me_cube_016.update()

# ---- objects
ob_placesize = bpy.data.objects.new('PlaceSize', me_cube_003)
ob_big_sunflower_002 = bpy.data.objects.new('Big Sunflower.002', me_cube_001)
ob_average_sunflower_002 = bpy.data.objects.new('Average Sunflower.002', me_cube_009)
ob_small_sunflower_002 = bpy.data.objects.new('Small Sunflower.002', me_cube_011)
ob_cube_001 = bpy.data.objects.new('Cube.001', me_cube_004)
ob_cube_002 = bpy.data.objects.new('Cube.002', me_cube_005)
ob_cube_003 = bpy.data.objects.new('Cube.003', me_cube_006)
ob_cube_004 = bpy.data.objects.new('Cube.004', me_cube_007)
ob_cube_005 = bpy.data.objects.new('Cube.005', me_cube_008)
ob_bed_lowpolly = bpy.data.objects.new('Bed Lowpolly', me_cube_016)

# ---- transforms, parenting, visibility, modifiers, constraints
ob_placesize.location = (4.975, -2.464, 1.217)
ob_placesize.scale = (0.7396, 0.7396, 0.7396)
ob_placesize.lineart.crease_threshold = 0.0
ob_big_sunflower_002.location = (1.0, 1.0, 0.6963)
ob_big_sunflower_002.scale = (0.09534, 0.09534, 0.002985)
ob_big_sunflower_002.lineart.crease_threshold = 0.0
ob_average_sunflower_002.location = (3.0, 1.0, 0.7213)
ob_average_sunflower_002.scale = (0.09534, 0.09534, 0.002985)
ob_average_sunflower_002.lineart.crease_threshold = 0.0
ob_small_sunflower_002.location = (5.0, 1.0, 0.7155)
ob_small_sunflower_002.scale = (0.1033, 0.1033, 0.003234)
ob_small_sunflower_002.lineart.crease_threshold = 0.0
ob_cube_001.location = (1.0, 3.0, 1.0)
ob_cube_001.scale = (0.7396, 0.7396, 0.7396)
ob_cube_001.lineart.crease_threshold = 0.0
ob_cube_002.location = (3.0, 3.0, 1.0)
ob_cube_002.scale = (0.7396, 0.7396, 0.7396)
ob_cube_002.lineart.crease_threshold = 0.0
ob_cube_003.location = (5.0, 3.0, 1.0)
ob_cube_003.scale = (0.7396, 0.7396, 0.7396)
ob_cube_003.lineart.crease_threshold = 0.0
ob_cube_004.location = (7.0, 3.0, 1.0)
ob_cube_004.scale = (0.7396, 0.7396, 0.7396)
ob_cube_004.lineart.crease_threshold = 0.0
ob_cube_005.location = (7.0, 1.0, 1.0)
ob_cube_005.scale = (0.7396, 0.7396, 0.7396)
ob_cube_005.lineart.crease_threshold = 0.0
ob_bed_lowpolly.location = (0.0, 0.0, 0.0)
ob_bed_lowpolly.lock_rotations_4d = False
ob_bed_lowpolly.empty_display_type = 'ARROWS'
ob_bed_lowpolly.lineart.crease_threshold = 0.0

# ---- collection membership
scene.collection.objects.link(ob_placesize)
scene.collection.objects.link(ob_big_sunflower_002)
scene.collection.objects.link(ob_average_sunflower_002)
scene.collection.objects.link(ob_small_sunflower_002)
col_places.objects.link(ob_cube_001)
col_places.objects.link(ob_cube_002)
col_places.objects.link(ob_cube_003)
col_places.objects.link(ob_cube_004)
col_places.objects.link(ob_cube_005)
col_test.objects.link(ob_bed_lowpolly)

# ---- scene / render settings (as saved in the file)
scene.frame_start = 1; scene.frame_end = 250; scene.frame_set(1)
scene.render.engine = 'BLENDER_EEVEE_NEXT'
scene.render.image_settings.exr_codec = 'NONE'
scene.render.simplify_subdivision_render = 0
scene.render.simplify_child_particles_render = 0.0
scene.cycles.use_denoising = False
scene.cycles.samples = 128
scene.cycles.sampling_pattern = 'TABULATED_SOBOL'
scene.cycles.use_adaptive_sampling = False
scene.cycles.use_light_tree = False
scene.view_settings.view_transform = 'Filmic'
bpy.context.view_layer.update()

# ---- added for rendering (the .blend has no active camera and no usable light): camera, sun + grey world if the file has none
cam_auto = bpy.data.cameras.new('AutoCamera')
cam_auto.lens = 50.0
cam_auto.sensor_width = 36.0
cam_auto.clip_end = 1000.0
ob_auto_camera = bpy.data.objects.new('AutoCamera', cam_auto)
scene.collection.objects.link(ob_auto_camera)
ob_auto_camera.location = (14.76, -12.5139, 10.8077)
ob_auto_camera.rotation_euler = (1.09748, -7.21219e-08, 0.694738)
scene.camera = ob_auto_camera
light_auto_sun = bpy.data.lights.new('AutoSun', 'SUN')
light_auto_sun.energy = 3.0
light_auto_sun.angle = 0.0523599
ob_auto_sun = bpy.data.objects.new('AutoSun', light_auto_sun)
scene.collection.objects.link(ob_auto_sun)
ob_auto_sun.rotation_euler = (0.872665, 0.174533, 0.523599)
if scene.world is None:
    world_auto = bpy.data.worlds.new('AutoWorld')
    world_auto.color = (0.3, 0.3, 0.3)
    scene.world = world_auto
bpy.context.view_layer.update()
